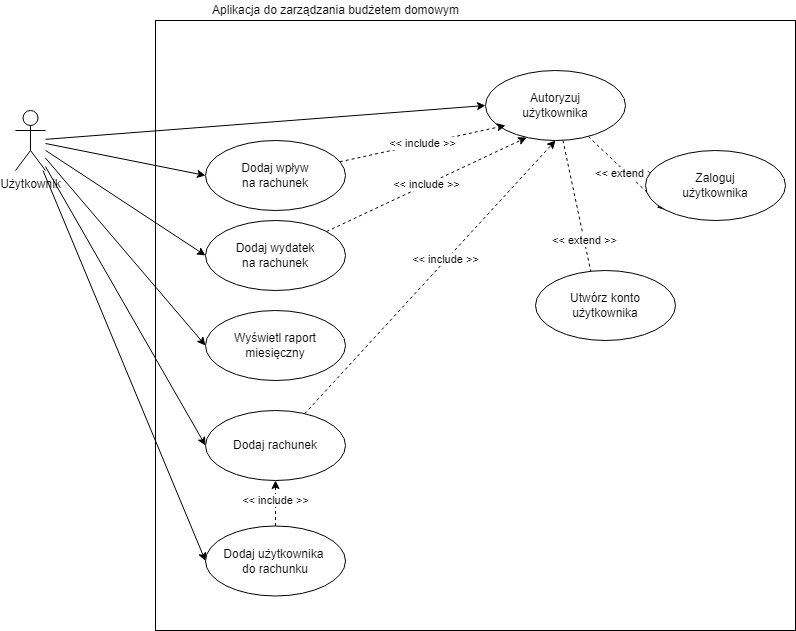

The diagram above was exported from draw.io. Its source (the exported page's mxGraphModel, read from the mxfile embedded in the PNG):
<mxGraphModel dx="1422" dy="802" grid="1" gridSize="10" guides="1" tooltips="1" connect="1" arrows="1" fold="1" page="1" pageScale="1" pageWidth="827" pageHeight="1169" math="0" shadow="0">
  <root>
    <mxCell id="0" />
    <mxCell id="1" parent="0" />
    <mxCell id="bmzC189Vf--iSN4Drr4m-1" value="&lt;p style=&quot;line-height: 1&quot;&gt;&lt;br&gt;&lt;/p&gt;" style="rounded=0;whiteSpace=wrap;html=1;" parent="1" vertex="1">
      <mxGeometry x="240" y="180" width="640" height="610" as="geometry" />
    </mxCell>
    <mxCell id="bmzC189Vf--iSN4Drr4m-2" value="&lt;span&gt;Aplikacja do zarządzania budżetem domowym&lt;/span&gt;" style="text;html=1;align=center;verticalAlign=middle;resizable=0;points=[];autosize=1;strokeColor=none;fillColor=none;" parent="1" vertex="1">
      <mxGeometry x="290" y="160" width="260" height="20" as="geometry" />
    </mxCell>
    <mxCell id="bmzC189Vf--iSN4Drr4m-22" style="edgeStyle=none;rounded=0;orthogonalLoop=1;jettySize=auto;html=1;entryX=0;entryY=0.5;entryDx=0;entryDy=0;" parent="1" source="bmzC189Vf--iSN4Drr4m-9" target="bmzC189Vf--iSN4Drr4m-15" edge="1">
      <mxGeometry relative="1" as="geometry" />
    </mxCell>
    <mxCell id="bmzC189Vf--iSN4Drr4m-25" style="edgeStyle=none;rounded=0;orthogonalLoop=1;jettySize=auto;html=1;entryX=0;entryY=0.5;entryDx=0;entryDy=0;" parent="1" source="bmzC189Vf--iSN4Drr4m-9" target="bmzC189Vf--iSN4Drr4m-23" edge="1">
      <mxGeometry relative="1" as="geometry" />
    </mxCell>
    <mxCell id="bmzC189Vf--iSN4Drr4m-26" style="edgeStyle=none;rounded=0;orthogonalLoop=1;jettySize=auto;html=1;entryX=0;entryY=0.5;entryDx=0;entryDy=0;" parent="1" source="bmzC189Vf--iSN4Drr4m-9" target="bmzC189Vf--iSN4Drr4m-24" edge="1">
      <mxGeometry relative="1" as="geometry" />
    </mxCell>
    <mxCell id="bmzC189Vf--iSN4Drr4m-30" style="edgeStyle=none;rounded=0;orthogonalLoop=1;jettySize=auto;html=1;entryX=0;entryY=0.5;entryDx=0;entryDy=0;" parent="1" source="bmzC189Vf--iSN4Drr4m-9" target="bmzC189Vf--iSN4Drr4m-29" edge="1">
      <mxGeometry relative="1" as="geometry" />
    </mxCell>
    <mxCell id="B95am5JCKzaFrgBkNi_1-6" style="rounded=0;orthogonalLoop=1;jettySize=auto;html=1;entryX=0;entryY=0.5;entryDx=0;entryDy=0;" edge="1" parent="1" source="bmzC189Vf--iSN4Drr4m-9" target="B95am5JCKzaFrgBkNi_1-1">
      <mxGeometry relative="1" as="geometry" />
    </mxCell>
    <mxCell id="B95am5JCKzaFrgBkNi_1-8" style="edgeStyle=none;rounded=0;orthogonalLoop=1;jettySize=auto;html=1;entryX=0;entryY=0.5;entryDx=0;entryDy=0;" edge="1" parent="1" source="bmzC189Vf--iSN4Drr4m-9" target="B95am5JCKzaFrgBkNi_1-7">
      <mxGeometry relative="1" as="geometry" />
    </mxCell>
    <mxCell id="bmzC189Vf--iSN4Drr4m-9" value="Użytkownik&lt;br&gt;" style="shape=umlActor;verticalLabelPosition=bottom;verticalAlign=top;html=1;" parent="1" vertex="1">
      <mxGeometry x="100" y="270" width="30" height="60" as="geometry" />
    </mxCell>
    <mxCell id="bmzC189Vf--iSN4Drr4m-20" value="&amp;lt;&amp;lt; extend &amp;gt;&amp;gt;" style="edgeStyle=none;rounded=0;orthogonalLoop=1;jettySize=auto;html=1;entryX=0.5;entryY=1;entryDx=0;entryDy=0;dashed=1;" parent="1" source="bmzC189Vf--iSN4Drr4m-15" target="bmzC189Vf--iSN4Drr4m-16" edge="1">
      <mxGeometry relative="1" as="geometry" />
    </mxCell>
    <mxCell id="bmzC189Vf--iSN4Drr4m-21" value="&amp;lt;&amp;lt; extend &amp;gt;&amp;gt;" style="edgeStyle=none;rounded=0;orthogonalLoop=1;jettySize=auto;html=1;entryX=0;entryY=1;entryDx=0;entryDy=0;dashed=1;" parent="1" source="bmzC189Vf--iSN4Drr4m-15" target="bmzC189Vf--iSN4Drr4m-17" edge="1">
      <mxGeometry relative="1" as="geometry" />
    </mxCell>
    <mxCell id="bmzC189Vf--iSN4Drr4m-15" value="Autoryzuj&lt;br&gt;użytkownika" style="ellipse;whiteSpace=wrap;html=1;" parent="1" vertex="1">
      <mxGeometry x="570" y="230" width="140" height="70" as="geometry" />
    </mxCell>
    <mxCell id="bmzC189Vf--iSN4Drr4m-16" value="Utwórz konto&lt;br&gt;użytkownika" style="ellipse;whiteSpace=wrap;html=1;" parent="1" vertex="1">
      <mxGeometry x="620" y="430" width="140" height="70" as="geometry" />
    </mxCell>
    <mxCell id="bmzC189Vf--iSN4Drr4m-17" value="Zaloguj&lt;br&gt;użytkownika" style="ellipse;whiteSpace=wrap;html=1;" parent="1" vertex="1">
      <mxGeometry x="730" y="310" width="140" height="70" as="geometry" />
    </mxCell>
    <mxCell id="bmzC189Vf--iSN4Drr4m-27" value="&amp;lt;&amp;lt; include &amp;gt;&amp;gt;" style="rounded=0;orthogonalLoop=1;jettySize=auto;html=1;entryX=0.143;entryY=0.786;entryDx=0;entryDy=0;entryPerimeter=0;dashed=1;" parent="1" source="bmzC189Vf--iSN4Drr4m-23" target="bmzC189Vf--iSN4Drr4m-15" edge="1">
      <mxGeometry relative="1" as="geometry" />
    </mxCell>
    <mxCell id="bmzC189Vf--iSN4Drr4m-23" value="Dodaj wpływ&lt;br&gt;na rachunek" style="ellipse;whiteSpace=wrap;html=1;" parent="1" vertex="1">
      <mxGeometry x="290" y="300" width="140" height="70" as="geometry" />
    </mxCell>
    <mxCell id="bmzC189Vf--iSN4Drr4m-28" value="&amp;lt;&amp;lt; include &amp;gt;&amp;gt;" style="rounded=0;orthogonalLoop=1;jettySize=auto;html=1;entryX=0.294;entryY=0.957;entryDx=0;entryDy=0;entryPerimeter=0;dashed=1;" parent="1" source="bmzC189Vf--iSN4Drr4m-24" target="bmzC189Vf--iSN4Drr4m-15" edge="1">
      <mxGeometry relative="1" as="geometry" />
    </mxCell>
    <mxCell id="bmzC189Vf--iSN4Drr4m-24" value="Dodaj wydatek&lt;br&gt;na rachunek" style="ellipse;whiteSpace=wrap;html=1;" parent="1" vertex="1">
      <mxGeometry x="290" y="380" width="140" height="70" as="geometry" />
    </mxCell>
    <mxCell id="bmzC189Vf--iSN4Drr4m-31" style="edgeStyle=none;rounded=0;orthogonalLoop=1;jettySize=auto;html=1;entryX=0.5;entryY=1;entryDx=0;entryDy=0;dashed=1;" parent="1" source="bmzC189Vf--iSN4Drr4m-29" target="bmzC189Vf--iSN4Drr4m-15" edge="1">
      <mxGeometry relative="1" as="geometry" />
    </mxCell>
    <mxCell id="bmzC189Vf--iSN4Drr4m-32" value="&amp;lt;&amp;lt; include &amp;gt;&amp;gt;" style="edgeLabel;html=1;align=center;verticalAlign=middle;resizable=0;points=[];" parent="bmzC189Vf--iSN4Drr4m-31" vertex="1" connectable="0">
      <mxGeometry x="0.129" y="1" relative="1" as="geometry">
        <mxPoint as="offset" />
      </mxGeometry>
    </mxCell>
    <mxCell id="bmzC189Vf--iSN4Drr4m-29" value="Dodaj rachunek" style="ellipse;whiteSpace=wrap;html=1;" parent="1" vertex="1">
      <mxGeometry x="290" y="570" width="140" height="70" as="geometry" />
    </mxCell>
    <mxCell id="B95am5JCKzaFrgBkNi_1-1" value="Dodaj użytkownika &lt;br&gt;do rachunku" style="ellipse;whiteSpace=wrap;html=1;" vertex="1" parent="1">
      <mxGeometry x="290" y="685.5" width="140" height="70" as="geometry" />
    </mxCell>
    <mxCell id="B95am5JCKzaFrgBkNi_1-4" style="edgeStyle=none;rounded=0;orthogonalLoop=1;jettySize=auto;html=1;entryX=0.5;entryY=1;entryDx=0;entryDy=0;dashed=1;exitX=0.5;exitY=0;exitDx=0;exitDy=0;" edge="1" parent="1" source="B95am5JCKzaFrgBkNi_1-1" target="bmzC189Vf--iSN4Drr4m-29">
      <mxGeometry relative="1" as="geometry">
        <mxPoint x="420.66555109219667" y="590.8494206460527" as="sourcePoint" />
        <mxPoint x="620" y="495.5" as="targetPoint" />
      </mxGeometry>
    </mxCell>
    <mxCell id="B95am5JCKzaFrgBkNi_1-5" value="&amp;lt;&amp;lt; include &amp;gt;&amp;gt;" style="edgeLabel;html=1;align=center;verticalAlign=middle;resizable=0;points=[];" vertex="1" connectable="0" parent="B95am5JCKzaFrgBkNi_1-4">
      <mxGeometry x="0.129" y="1" relative="1" as="geometry">
        <mxPoint as="offset" />
      </mxGeometry>
    </mxCell>
    <mxCell id="B95am5JCKzaFrgBkNi_1-7" value="Wyświetl raport miesięczny" style="ellipse;whiteSpace=wrap;html=1;" vertex="1" parent="1">
      <mxGeometry x="290" y="470" width="140" height="70" as="geometry" />
    </mxCell>
  </root>
</mxGraphModel>